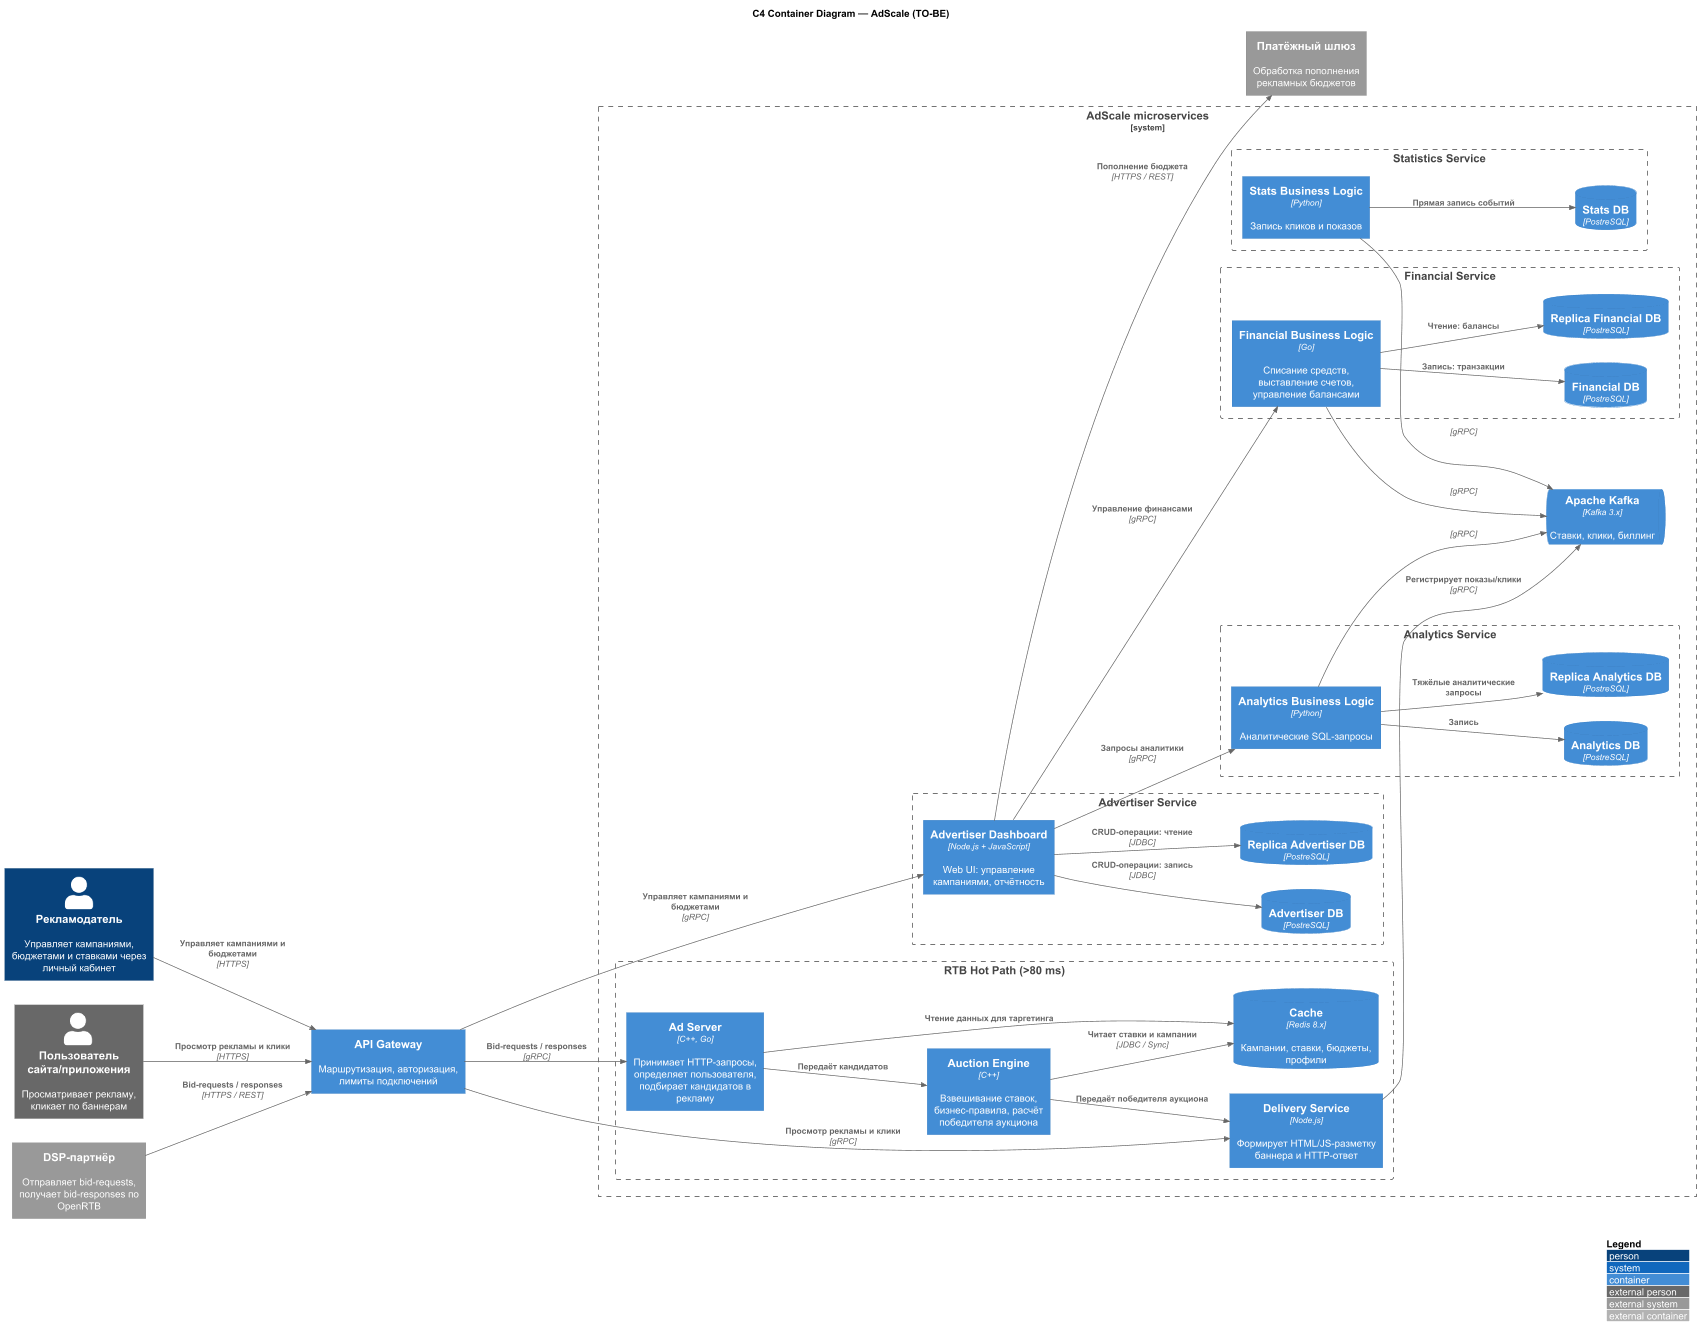

The diagram above was rendered by PlantUML. Its source (embedded in the PNG):
@startuml
!include https://raw.githubusercontent.com/plantuml-stdlib/C4-PlantUML/master/C4_Container.puml

LAYOUT_WITH_LEGEND()
LAYOUT_LEFT_RIGHT()
' LAYOUT_LANDSCAPE()

title C4 Container Diagram — AdScale (TO-BE)

' ====================== Акторы ======================
Person(advertiser, "Рекламодатель", "Управляет кампаниями, бюджетами и ставками через личный кабинет")
Person_Ext(endUser, "Пользователь сайта/приложения", "Просматривает рекламу, кликает по баннерам")

System_Ext(dspPartner, "DSP-партнёр", "Отправляет bid-requests, получает bid-responses по OpenRTB")
System_Ext(paymentGateway, "Платёжный шлюз", "Обработка пополнения рекламных бюджетов")

' ====================== Микросервисы ======================

Container(gateway, "API Gateway", "", "Маршрутизация, авторизация, лимиты подключений")

System_Boundary(microservices, "AdScale microservices") {

    Boundary(rtb, "RTB Hot Path (>80 ms)") {

        Container(adServer, "Ad Server", "C++, Go", "Принимает HTTP-запросы, определяет пользователя, подбирает кандидатов в рекламу")
        Container(auctionEngine, "Auction Engine", "C++", "Взвешивание ставок, бизнес-правила, расчёт победителя аукциона")
        Container(deliveryService, "Delivery Service", "Node.js", "Формирует HTML/JS-разметку баннера и HTTP-ответ")
        ContainerDb(cache, "Cache", "Redis 8.x", "Кампании, ставки, бюджеты, профили")
    }

    Boundary(stats, "Statistics Service") {
        Container(statsService, "Stats Business Logic", "Python", "Запись кликов и показов")
        ContainerDb(statsDB, "Stats DB", "PostreSQL", "")
    }

    ContainerQueue(kafka, "Apache Kafka", "Kafka 3.x", "Ставки, клики, биллинг")

    Boundary(analytics, "Analytics Service") {
        Container(analyticsService, "Analytics Business Logic", "Python", "Аналитические SQL-запросы")
        ContainerDb(analyticsDB, "Analytics DB", "PostreSQL", "")
        ContainerDb(analyticsReplicaDB, "Replica Analytics DB", "PostreSQL", "")
    }

    Boundary(financial, "Financial Service") {
        Container(financialService, "Financial Business Logic", "Go", "Списание средств, выставление счетов, управление балансами")
        ContainerDb(financialDB, "Financial DB", "PostreSQL", "")
        ContainerDb(financialReplicaDB, "Replica Financial DB", "PostreSQL", "")
    }

    Boundary(advertiserService, "Advertiser Service") {
        Container(adCabinet, "Advertiser Dashboard", "Node.js + JavaScript", "Web UI: управление кампаниями, отчётность")
        ContainerDb(advertiserDB, "Advertiser DB", "PostreSQL", "")
        ContainerDb(advertiserReplicaDB, "Replica Advertiser DB", "PostreSQL", "")
    }
}

' ====================== База данных ======================
' ContainerDb(postgres, "PostgreSQL", "PostgreSQL (одна инстанция)", "Единая БД: кампании, ставки, события, финансы, аналитика") <<Single Point of Failure>>

' ====================== Связи ======================

' Внешние связи
Rel(dspPartner, gateway, "Bid-requests / responses", "HTTPS / REST")
Rel(endUser, gateway, "Просмотр рекламы и клики", "HTTPS")
Rel(advertiser, gateway, "Управляет кампаниями и бюджетами", "HTTPS")

Rel(gateway, adServer, "Bid-requests / responses", "gRPC")
Rel(gateway, deliveryService, "Просмотр рекламы и клики", "gRPC")
Rel(gateway, adCabinet, "Управляет кампаниями и бюджетами", "gRPC")

Rel(adCabinet, paymentGateway, "Пополнение бюджета", "HTTPS / REST")
/''/

' Внутренние связи внутри системы
Rel(adServer, auctionEngine, "Передаёт кандидатов", "")
Rel(auctionEngine, deliveryService, "Передаёт победителя аукциона", "")
Rel(deliveryService, kafka, "Регистрирует показы/клики", "gRPC")
Rel(statsService, kafka, "", "gRPC")
Rel(statsService, statsDB, "Прямая запись событий", "")
Rel(analyticsService, kafka, "", "gRPC")
Rel(analyticsService, analyticsDB, "Запись", "")
Rel(analyticsService, analyticsReplicaDB, "Тяжёлые аналитические запросы", "")
Rel(financialService, kafka, "", "gRPC")
Rel(financialService, financialDB, "Запись: транзакции", "")
Rel(financialService, financialReplicaDB, "Чтение: балансы", "")
Rel(adCabinet, financialService, "Управление финансами", "gRPC")
Rel(adCabinet, analyticsService, "Запросы аналитики", "gRPC")

' Связи с БД
Rel(auctionEngine, cache, "Читает ставки и кампании", "JDBC / Sync")
Rel(adServer, cache, "Чтение данных для таргетинга", "")
Rel(adCabinet, advertiserDB, "CRUD-операции: запись", "JDBC")
Rel(adCabinet, advertiserReplicaDB, "CRUD-операции: чтение", "JDBC")
' Rel(deliveryService, cache, "", "")


' Принудительное расположение (layout hints)

/'
Lay_D(deliveryService, statsService)
Lay_R(statsService, financialService)
Lay_R(financialService, analyticsService)
Lay_D(adCabinet, postgres)
'/

' ====================== Аннотации проблемных мест ======================
/'
note right of auctionEngine
  **⚠ Критический bottleneck**
  Синхронные вызовы к БД
  в hot path (SLA ≤ 100 мс)
end note

note right of postgres
  **⚠ Single Point of Failure**
  Одна инстанция — нет HA
  Нет read-replicas
  OLTP + аналитика конкурируют
end note

note bottom of statsService
  **⚠ write bottleneck**
  Прямая запись без буферизации / очередей
  Конкуренция за ресурсы БД
end note

note bottom of analyticsService
  **⚠ Блокировки и рост latency**
  Heavy queries напрямую на production-БД
end note
'/
' ====================== Легенда с метриками ======================
/'
legend right
  <#FF0000> **15 000 RPS (пик)**
  <#FF7700> **P95 latency: 110-120 мс** (требование ≤ 100 мс)
  <#FF7700> Периодические деградации в часы пик
  <#FF0000> Нет запаса по производительности
  <#888888> Деплой: вручную, без контейнеризации
  <#888888> Кеширование: отсутствует
  <#888888> Асинхронные очереди: отсутствуют
endlegend
'/

@enduml